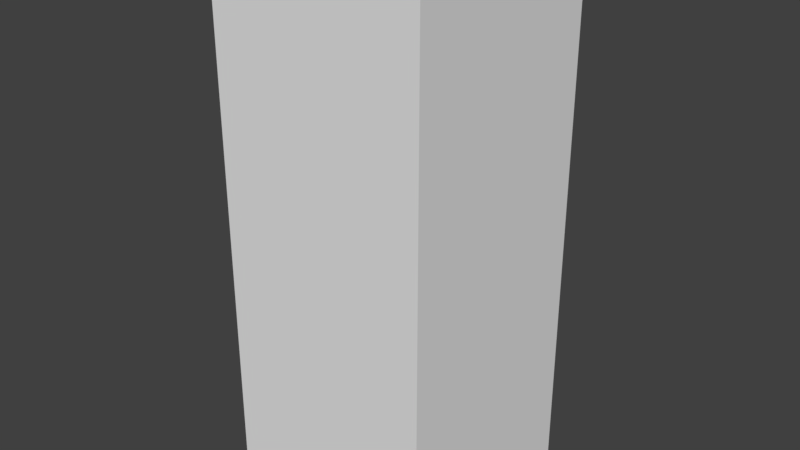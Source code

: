 # Source: PillarSlab_0.2x0.2x0.5.blend  (saved by Blender 2.79.0; exported with 4.5.12 LTS)
import bpy
from mathutils import Matrix  # noqa: F401  (used for matrix-valued properties, if any)

bpy.ops.wm.read_factory_settings(use_empty=True)
scene = bpy.context.scene
scene.name = 'Scene'

# ---- collections
col_collection_1 = bpy.data.collections.new('Collection 1'); scene.collection.children.link(col_collection_1)

# ---- world
world_world = bpy.data.worlds.new('World'); scene.world = world_world
world_world.color = (0.05088, 0.05088, 0.05088)
world_world.use_sun_shadow = False
world_world.sun_shadow_jitter_overblur = 0.0
world_world.cycles.sampling_method = 'MANUAL'

# ---- meshes
me_pillarslab_0_2x0_2x0_5_a = bpy.data.meshes.new('PillarSlab_0.2x0.2x0.5_A')
me_pillarslab_0_2x0_2x0_5_a.from_pydata([(0.0, 0.0, 0.0), (0.0, -0.2, 0.0), (-0.2, -0.2, 0.0), (-0.2, 4.768e-07, 0.0), (4.768e-07, -4.768e-07, 0.5), (-7.153e-07, -0.2, 0.5), (-0.2, -0.2, 0.5), (-0.2, 0.0, 0.5)], [], [(0, 1, 2, 3), (4, 7, 6, 5), (1, 0, 4, 5), (3, 2, 6, 7), (4, 0, 3, 7), (2, 1, 5, 6)])
me_pillarslab_0_2x0_2x0_5_a.use_remesh_preserve_volume = False
me_pillarslab_0_2x0_2x0_5_a.use_remesh_preserve_attributes = False
me_pillarslab_0_2x0_2x0_5_a.use_mirror_vertex_groups = False
me_pillarslab_0_2x0_2x0_5_a.update()

# ---- objects
ob_pillarslab_0_2x0_2x0_5 = bpy.data.objects.new('PillarSlab_0.2x0.2x0.5', me_pillarslab_0_2x0_2x0_5_a)

# ---- transforms, parenting, visibility, modifiers, constraints
ob_pillarslab_0_2x0_2x0_5.location = (0.0, 0.0, -0.2)
ob_pillarslab_0_2x0_2x0_5.lock_rotations_4d = False
ob_pillarslab_0_2x0_2x0_5.empty_display_type = 'ARROWS'
ob_pillarslab_0_2x0_2x0_5.lineart.crease_threshold = 0.0

# ---- collection membership
col_collection_1.objects.link(ob_pillarslab_0_2x0_2x0_5)

# ---- scene / render settings (as saved in the file)
scene.frame_start = 1; scene.frame_end = 250; scene.frame_set(1)
scene.render.engine = 'BLENDER_EEVEE_NEXT'
scene.render.resolution_percentage = 50
scene.render.dither_intensity = 0.0
scene.cycles.use_denoising = False
scene.cycles.samples = 128
scene.cycles.sampling_pattern = 'TABULATED_SOBOL'
scene.cycles.use_adaptive_sampling = False
scene.cycles.use_light_tree = False
scene.cycles.blur_glossy = 0.0
scene.cycles.sample_clamp_indirect = 0.0
scene.view_settings.view_transform = 'Standard'
bpy.context.view_layer.update()

# ---- added for rendering (the .blend has no active camera and no usable light): camera, sun
cam_auto = bpy.data.cameras.new('AutoCamera')
cam_auto.lens = 50.0
cam_auto.sensor_width = 36.0
cam_auto.clip_end = 1000.0
ob_auto_camera = bpy.data.objects.new('AutoCamera', cam_auto)
scene.collection.objects.link(ob_auto_camera)
ob_auto_camera.location = (0.431502, -0.737802, 0.475201)
ob_auto_camera.rotation_euler = (1.09748, -7.21219e-08, 0.694738)
scene.camera = ob_auto_camera
light_auto_sun = bpy.data.lights.new('AutoSun', 'SUN')
light_auto_sun.energy = 3.0
light_auto_sun.angle = 0.0523599
ob_auto_sun = bpy.data.objects.new('AutoSun', light_auto_sun)
scene.collection.objects.link(ob_auto_sun)
ob_auto_sun.rotation_euler = (0.872665, 0.174533, 0.523599)
bpy.context.view_layer.update()
